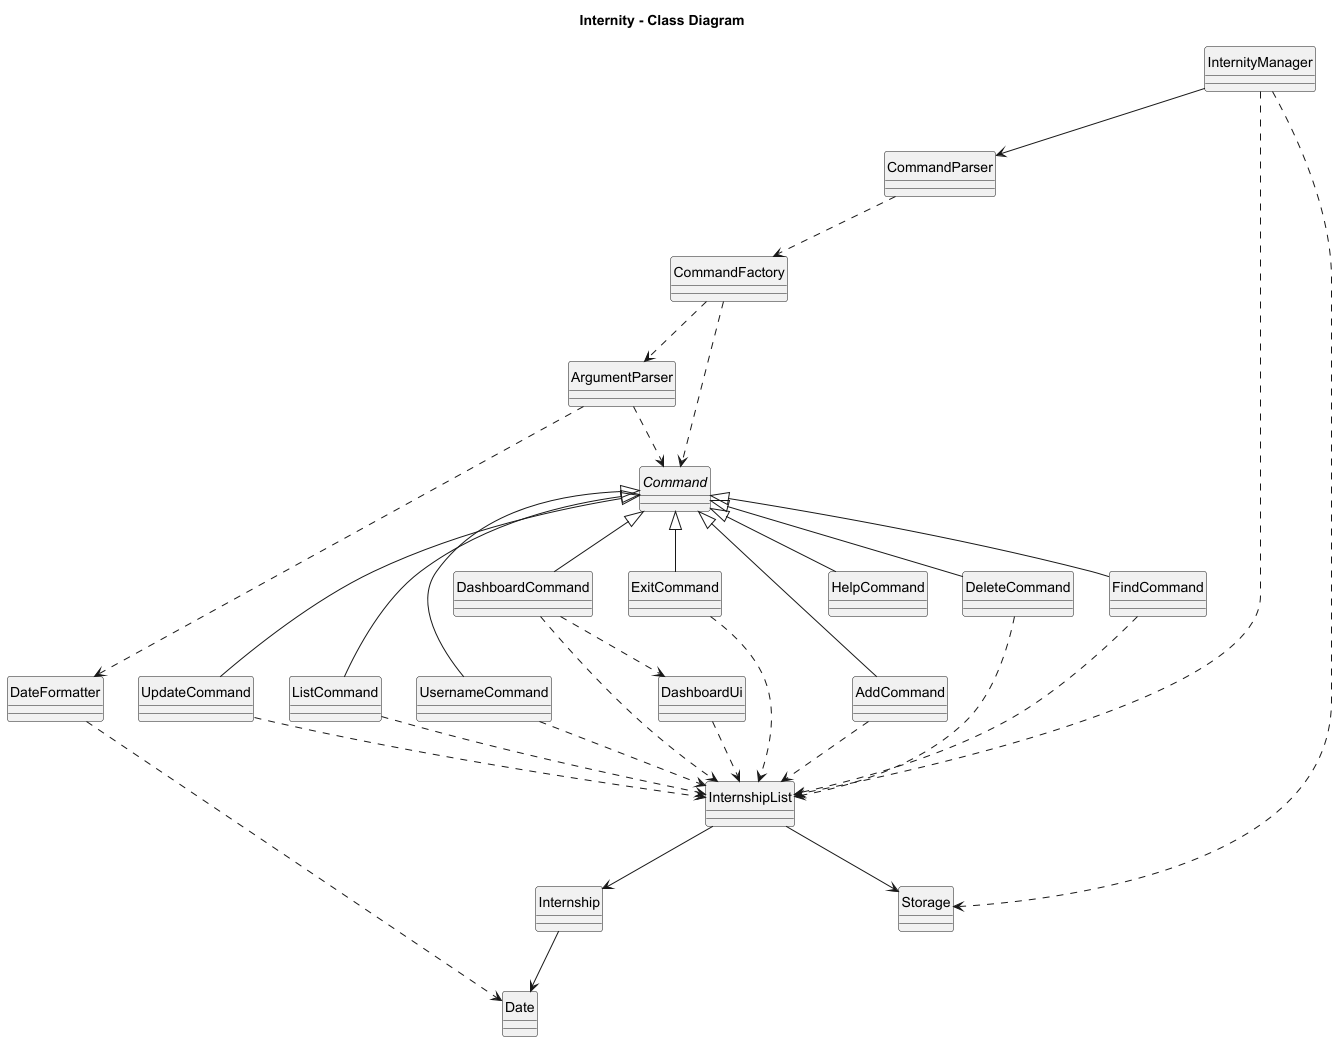

The diagram above was rendered by PlantUML. Its source (embedded in the PNG):
@startuml
hide circle

title Internity - Class Diagram

' === Core Controller ===
class InternityManager

' === Logic Layer ===
class CommandParser
class CommandFactory
abstract class Command
class AddCommand
class DeleteCommand
class FindCommand
class UpdateCommand
class ListCommand
class UsernameCommand
class DashboardCommand
class HelpCommand
class ExitCommand
class ArgumentParser

' === Model Layer ===
class InternshipList
class Internship
class Storage
class Date

' === UI Layer ===
class DashboardUi

' === Utilities ===
class DateFormatter

' === Relationships ===
InternityManager --> CommandParser
InternityManager ..> InternshipList
InternityManager ..> Storage

CommandParser ..> CommandFactory
CommandFactory ..> ArgumentParser
CommandFactory ..> Command
ArgumentParser ..> Command

' Command hierarchy
Command <|-- AddCommand
Command <|-- DeleteCommand
Command <|-- FindCommand
Command <|-- UpdateCommand
Command <|-- ListCommand
Command <|-- UsernameCommand
Command <|-- DashboardCommand
Command <|-- HelpCommand
Command <|-- ExitCommand

' All commands interact with InternshipList
AddCommand ..> InternshipList
DeleteCommand ..> InternshipList
FindCommand ..> InternshipList
UpdateCommand ..> InternshipList
ListCommand ..> InternshipList
UsernameCommand ..> InternshipList
DashboardCommand ..> InternshipList
ExitCommand ..> InternshipList

' Dashboard uses DashboardUi
DashboardCommand ..> DashboardUi

' force helpcommand to be there
HelpCommand -left[hidden]-> ExitCommand

' InternshipList relationships
InternshipList --> Storage
InternshipList --> Internship
Internship --> Date
DashboardUi ..> InternshipList
DateFormatter ..> Date

' ArgumentParser uses DateFormatter
ArgumentParser ..> DateFormatter

@enduml